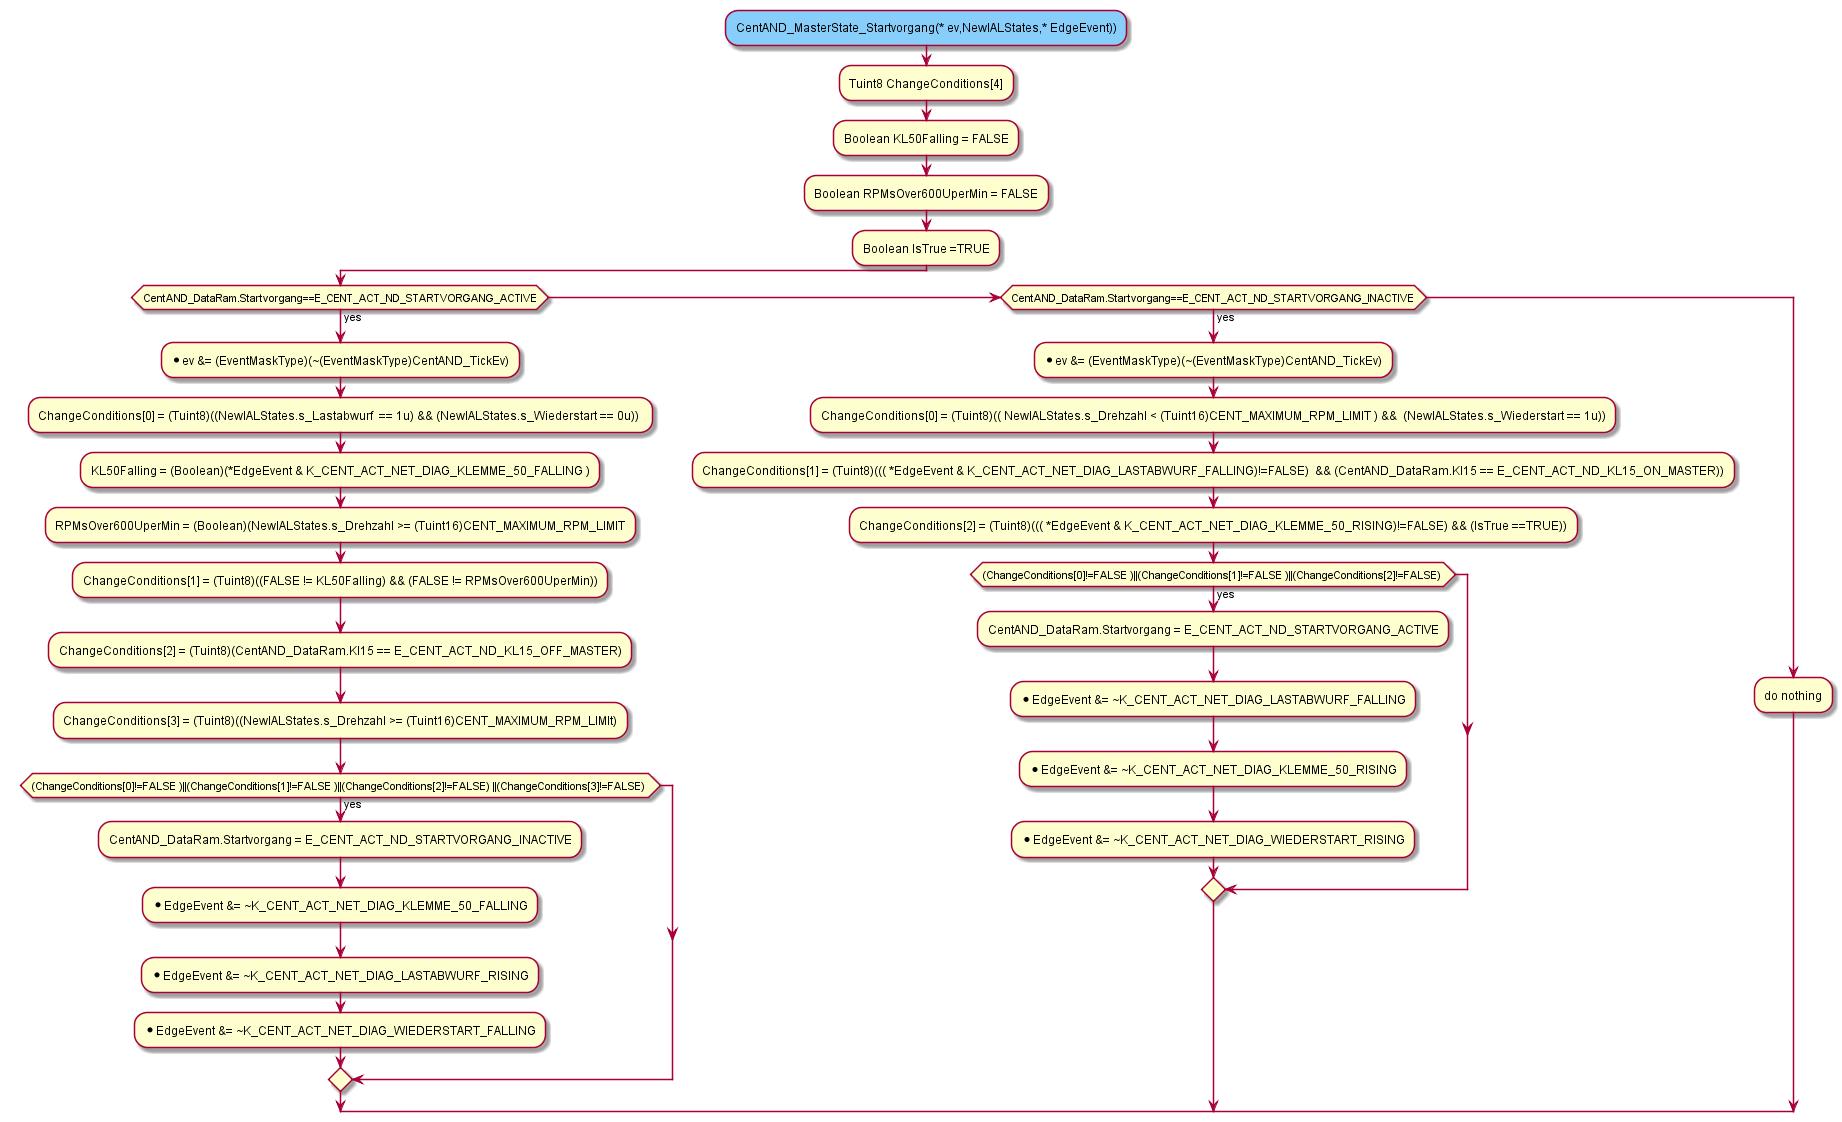

The diagram above was rendered by PlantUML. Its source (embedded in the PNG):
@startuml "CentAND_MasterState_Startvorgang.png"

   #LightSkyBlue:CentAND_MasterState_Startvorgang(* ev,NewIALStates,* EdgeEvent));
		:Tuint8 ChangeConditions[4];
   :Boolean KL50Falling = FALSE;
   :Boolean RPMsOver600UperMin = FALSE;
   :Boolean IsTrue =TRUE;
		if(CentAND_DataRam.Startvorgang==E_CENT_ACT_ND_STARTVORGANG_ACTIVE) then (yes)
		 :*ev &= (EventMaskType)(~(EventMaskType)CentAND_TickEv);
    :ChangeConditions[0] = (Tuint8)((NewIALStates.s_Lastabwurf  == 1u) && (NewIALStates.s_Wiederstart == 0u)) ; 
		 :KL50Falling = (Boolean)(*EdgeEvent & K_CENT_ACT_NET_DIAG_KLEMME_50_FALLING );
    :RPMsOver600UperMin = (Boolean)(NewIALStates.s_Drehzahl >= (Tuint16)CENT_MAXIMUM_RPM_LIMIT;
    :ChangeConditions[1] = (Tuint8)((FALSE != KL50Falling) && (FALSE != RPMsOver600UperMin));
		 :ChangeConditions[2] = (Tuint8)(CentAND_DataRam.Kl15 == E_CENT_ACT_ND_KL15_OFF_MASTER);
		 :ChangeConditions[3] = (Tuint8)((NewIALStates.s_Drehzahl >= (Tuint16)CENT_MAXIMUM_RPM_LIMIt);
		  if((ChangeConditions[0]!=FALSE )||(ChangeConditions[1]!=FALSE )||(ChangeConditions[2]!=FALSE) ||(ChangeConditions[3]!=FALSE) ) then (yes)
		    :CentAND_DataRam.Startvorgang = E_CENT_ACT_ND_STARTVORGANG_INACTIVE;
			:*EdgeEvent &= ~K_CENT_ACT_NET_DIAG_KLEMME_50_FALLING;
			:*EdgeEvent &= ~K_CENT_ACT_NET_DIAG_LASTABWURF_RISING;
			:*EdgeEvent &= ~K_CENT_ACT_NET_DIAG_WIEDERSTART_FALLING;
		  endif
		elseif(CentAND_DataRam.Startvorgang==E_CENT_ACT_ND_STARTVORGANG_INACTIVE) then (yes)
		  :*ev &= (EventMaskType)(~(EventMaskType)CentAND_TickEv);
     :ChangeConditions[0] = (Tuint8)(( NewIALStates.s_Drehzahl < (Tuint16)CENT_MAXIMUM_RPM_LIMIT ) &&  (NewIALStates.s_Wiederstart == 1u)); 
     :ChangeConditions[1] = (Tuint8)((( *EdgeEvent & K_CENT_ACT_NET_DIAG_LASTABWURF_FALLING)!=FALSE)  && (CentAND_DataRam.Kl15 == E_CENT_ACT_ND_KL15_ON_MASTER)); 
     :ChangeConditions[2] = (Tuint8)((( *EdgeEvent & K_CENT_ACT_NET_DIAG_KLEMME_50_RISING)!=FALSE) && (IsTrue ==TRUE));
		  if((ChangeConditions[0]!=FALSE )||(ChangeConditions[1]!=FALSE )||(ChangeConditions[2]!=FALSE) ) then (yes)
		    :CentAND_DataRam.Startvorgang = E_CENT_ACT_ND_STARTVORGANG_ACTIVE;
			:*EdgeEvent &= ~K_CENT_ACT_NET_DIAG_LASTABWURF_FALLING;
			:*EdgeEvent &= ~K_CENT_ACT_NET_DIAG_KLEMME_50_RISING;
			:*EdgeEvent &= ~K_CENT_ACT_NET_DIAG_WIEDERSTART_RISING;
		  endif
		else
		 :do nothing;
		endif
@enduml